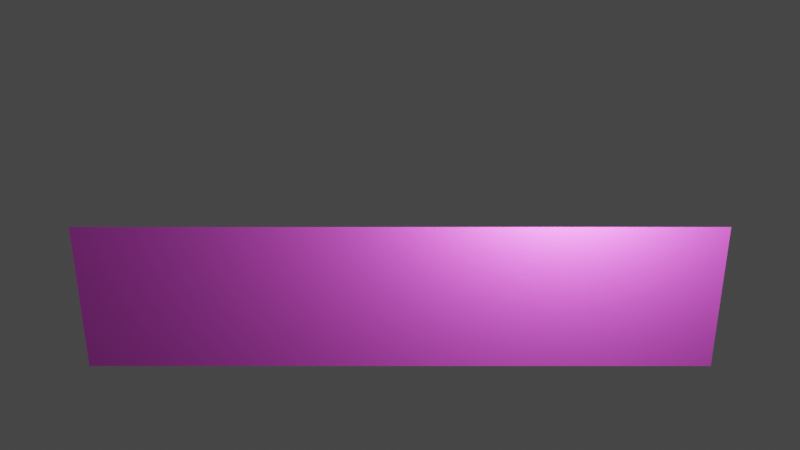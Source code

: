 # Source: donutbox_front.blend  (saved by Blender 2.81.16; exported with 4.5.12 LTS)
import bpy
from mathutils import Matrix  # noqa: F401  (used for matrix-valued properties, if any)

bpy.ops.wm.read_factory_settings(use_empty=True)
scene = bpy.context.scene
scene.name = 'Scene'

# ---- collections
col_collection = bpy.data.collections.new('Collection'); scene.collection.children.link(col_collection)

# ---- materials (node trees are filled in below, after node groups)
mat_material = bpy.data.materials.new('Material')
mat_material.alpha_threshold = 0.0
mat_material.use_transparent_shadow = False
mat_material.line_color = (0.0, 0.0, 0.0, 1.0)

# ---- material node trees
mat_material.use_nodes = True; mat_material.node_tree.nodes.clear()
_N = mat_material.node_tree.nodes; _L = mat_material.node_tree.links
n0 = _N.new('ShaderNodeOutputMaterial'); n0.name = 'Material Output'; n0.location = (300, 300)
n1 = _N.new('ShaderNodeBsdfPrincipled'); n1.name = 'Principled BSDF'; n1.location = (10, 300)
n1.distribution = 'GGX'
n1.subsurface_method = 'BURLEY'
n1.inputs[0].default_value = (0.8, 0.1003, 0.7567, 1.0)
n1.inputs[2].default_value = 0.4
n1.inputs[3].default_value = 1.45
n1.inputs[27].default_value = (0.0, 0.0, 0.0, 1.0)
n1.inputs[28].default_value = 1.0
_L.new(n1.outputs[0], n0.inputs[0])
n0.is_active_output = True

# ---- world
world_world = bpy.data.worlds.new('World'); scene.world = world_world
world_world.use_nodes = True; world_world.node_tree.nodes.clear()
_N = world_world.node_tree.nodes; _L = world_world.node_tree.links
n0 = _N.new('ShaderNodeOutputWorld'); n0.name = 'World Output'; n0.location = (300, 300)
n1 = _N.new('ShaderNodeBackground'); n1.name = 'Background'; n1.location = (10, 300)
n1.inputs[0].default_value = (0.05088, 0.05088, 0.05088, 1.0)
_L.new(n1.outputs[0], n0.inputs[0])
n0.is_active_output = True
world_world.color = (0.05088, 0.05088, 0.05088)
world_world.use_sun_shadow = False
world_world.sun_shadow_jitter_overblur = 0.0

# ---- cameras
cam_camera = bpy.data.cameras.new('Camera')
cam_camera.clip_end = 100.0
cam_camera.ortho_scale = 7.314

# ---- lights
light_light = bpy.data.lights.new('Light', 'POINT')
light_light.transmission_factor = 0.0
light_light.energy = 1000.0
light_light.shadow_soft_size = 0.1
light_light.shadow_maximum_resolution = 0.006
light_light.use_absolute_resolution = True

# ---- meshes
me_cube = bpy.data.meshes.new('Cube')
me_cube.from_pydata([(1.0, -1.0, 1.0), (1.0, -1.0, -1.0), (-1.0, -1.0, 1.0), (-1.0, -1.0, -1.0)], [], [(1, 0, 2, 3)])
_uv = me_cube.uv_layers.new(name='UVMap')
_uv.uv.foreach_set('vector', [0.375, 0.75, 0.625, 0.75, 0.625, 1.0, 0.375, 1.0])
me_cube.materials.append(mat_material)
me_cube.use_remesh_preserve_volume = False
me_cube.use_remesh_preserve_attributes = False
me_cube.use_mirror_vertex_groups = False
me_cube.update()

# ---- objects
ob_donut_box = bpy.data.objects.new('donut box', me_cube)
ob_light = bpy.data.objects.new('Light', light_light)
ob_camera = bpy.data.objects.new('Camera', cam_camera)

# ---- transforms, parenting, visibility, modifiers, constraints
ob_donut_box.location = (0.0, 0.0, 0.5)
ob_donut_box.scale = (2.0, 1.0, 0.5)
ob_donut_box.lock_rotations_4d = False
ob_donut_box.empty_display_type = 'ARROWS'
ob_donut_box.lineart.crease_threshold = 0.0
ob_light.location = (1.0, -1.1, 1.75)
ob_light.rotation_euler = (0.6503, 0.05522, 1.866)
ob_light.lock_rotations_4d = False
ob_light.empty_display_type = 'ARROWS'
ob_light.color = (0.0, 0.0, 0.0, 0.0)
ob_light.lineart.crease_threshold = 0.0
ob_camera.location = (0.0, -7.0, 4.0)
ob_camera.rotation_euler = (1.109, 0.0, 0.0)
ob_camera.lock_rotations_4d = False
ob_camera.empty_display_type = 'ARROWS'
ob_camera.color = (0.0, 0.0, 0.0, 0.0)
ob_camera.display_type = 'WIRE'
ob_camera.lineart.crease_threshold = 0.0

# ---- collection membership
col_collection.objects.link(ob_donut_box)
col_collection.objects.link(ob_light)
col_collection.objects.link(ob_camera)

# ---- scene / render settings (as saved in the file)
scene.camera = ob_camera
scene.frame_start = 1; scene.frame_end = 250; scene.frame_set(1)
scene.render.engine = 'BLENDER_EEVEE_NEXT'
scene.render.film_transparent = True
scene.cycles.use_denoising = False
scene.cycles.samples = 128
scene.cycles.sampling_pattern = 'TABULATED_SOBOL'
scene.cycles.use_adaptive_sampling = False
scene.cycles.use_light_tree = False
scene.view_settings.view_transform = 'Filmic'
bpy.context.view_layer.update()
